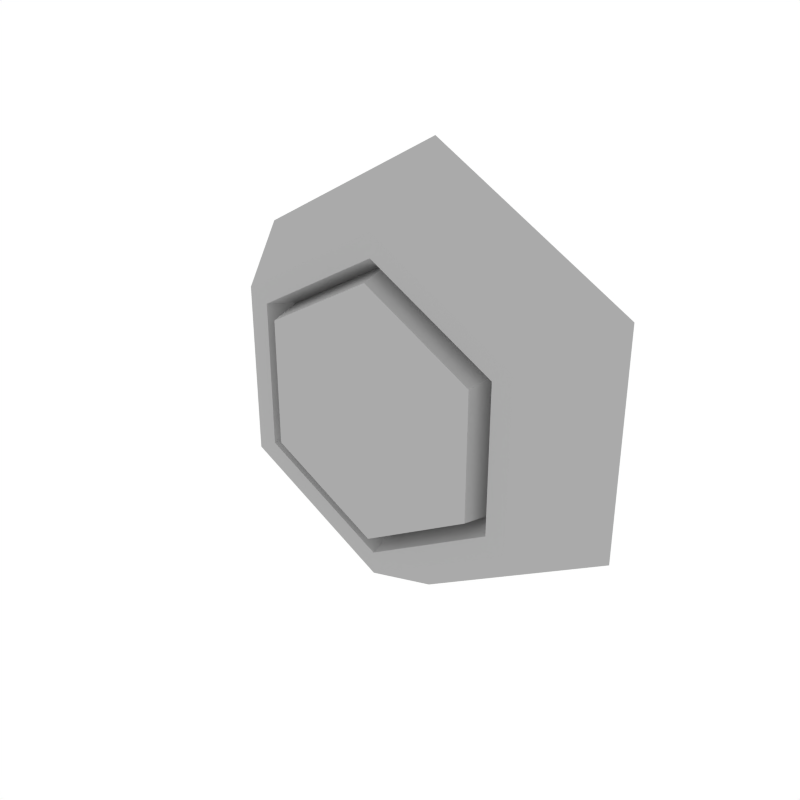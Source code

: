 # Source: Details_Hexagon.blend  (saved by Blender 3.4.6; exported with 4.5.12 LTS)
import bpy
from mathutils import Matrix  # noqa: F401  (used for matrix-valued properties, if any)

bpy.ops.wm.read_factory_settings(use_empty=True)
scene = bpy.context.scene
scene.name = 'Scene'

# ---- collections
col_collection_1 = bpy.data.collections.new('Collection 1'); scene.collection.children.link(col_collection_1)

# ---- materials (node trees are filled in below, after node groups)
mat_main = bpy.data.materials.new('Main')
mat_main.alpha_threshold = 0.0
mat_main.diffuse_color = (0.402, 0.402, 0.402, 1.0)
mat_main.roughness = 0.5

# ---- node groups
ng_auto_smooth = bpy.data.node_groups.new('Auto Smooth', 'GeometryNodeTree')
_s = ng_auto_smooth.interface.new_socket(name='Geometry', in_out='OUTPUT', socket_type='NodeSocketGeometry')
_s = ng_auto_smooth.interface.new_socket(name='Geometry', in_out='INPUT', socket_type='NodeSocketGeometry')
_s = ng_auto_smooth.interface.new_socket(name='Angle', in_out='INPUT', socket_type='NodeSocketFloat')
_s.subtype = 'ANGLE'
_s.min_value = 0.0
_s.max_value = 3.142
ng_auto_smooth.is_modifier = True
_N = ng_auto_smooth.nodes; _L = ng_auto_smooth.links
n0 = _N.new('NodeGroupOutput'); n0.name = 'Group Output'; n0.location = (480, -100)
n1 = _N.new('NodeGroupInput'); n1.name = 'Group Input'; n1.location = (-420, -300)
n2 = _N.new('NodeGroupInput'); n2.name = 'Group Input.001'; n2.location = (-60, -100)
n3 = _N.new('GeometryNodeSetShadeSmooth'); n3.name = 'Set Shade Smooth'; n3.location = (120, -100)
n3.domain = 'EDGE'
n4 = _N.new('GeometryNodeSetShadeSmooth'); n4.name = 'Set Shade Smooth.001'; n4.location = (300, -100)
n5 = _N.new('GeometryNodeInputMeshEdgeAngle'); n5.name = 'Edge Angle'; n5.location = (-420, -220)
n6 = _N.new('GeometryNodeInputEdgeSmooth'); n6.name = 'Is Edge Smooth'; n6.location = (-60, -160)
n7 = _N.new('GeometryNodeInputShadeSmooth'); n7.name = 'Is Face Smooth'; n7.location = (-240, -340)
n8 = _N.new('FunctionNodeBooleanMath'); n8.name = 'Boolean Math'; n8.location = (-60, -220)
n9 = _N.new('FunctionNodeCompare'); n9.name = 'Compare'; n9.location = (-240, -180)
n9.operation = 'LESS_EQUAL'
_L.new(n5.outputs[0], n9.inputs[0])
_L.new(n4.outputs[0], n0.inputs[0])
_L.new(n1.outputs[1], n9.inputs[1])
_L.new(n9.outputs[0], n8.inputs[0])
_L.new(n7.outputs[0], n8.inputs[1])
_L.new(n2.outputs[0], n3.inputs[0])
_L.new(n6.outputs[0], n3.inputs[1])
_L.new(n3.outputs[0], n4.inputs[0])
_L.new(n8.outputs[0], n3.inputs[2])
n0.is_active_output = True

# ---- material node trees

# ---- world
world_world = bpy.data.worlds.new('World'); scene.world = world_world
world_world.color = (1.0, 1.0, 1.0)
world_world.use_sun_shadow = False
world_world.sun_shadow_jitter_overblur = 0.0
world_world.cycles.sampling_method = 'NONE'
world_world.cycles.sample_map_resolution = 256

# ---- meshes
me_cube_049 = bpy.data.meshes.new('Cube.049')
me_cube_049.from_pydata([(1.267e-07, 0.05473, 0.1972), (1.341e-07, -0.0179, 0.1441), (-0.1708, 0.05473, 0.09859), (-0.1248, -0.0179, 0.07206), (-0.1708, 0.05473, -0.0986), (-0.1248, -0.0179, -0.07206), (1.192e-07, 0.05473, -0.1972), (1.267e-07, -0.0179, -0.1441), (0.1708, 0.05473, -0.0986), (0.1248, -0.0179, -0.07206), (0.1708, 0.05473, 0.0986), (0.1248, -0.0179, 0.07206), (-0.1077, -0.0179, 0.06218), (1.304e-07, -0.0179, 0.1244), (-0.1077, -0.0179, -0.06218), (2.57e-07, -0.0179, -0.1244), (0.1077, -0.0179, -0.06218), (0.1077, -0.0179, 0.06218), (-0.09947, 0.005322, 0.05743), (1.304e-07, 0.005322, 0.1149), (-0.09947, 0.005322, -0.05743), (1.304e-07, 0.005322, -0.1149), (0.09947, 0.005322, -0.05743), (0.09947, 0.005322, 0.05743), (-0.09345, -0.02426, 0.05395), (1.341e-07, -0.02426, 0.1079), (-0.09345, -0.02426, -0.05395), (1.341e-07, -0.02426, -0.1079), (0.09345, -0.02426, -0.05395), (0.09345, -0.02426, 0.05395)], [], [(0, 2, 3, 1), (2, 4, 5, 3), (4, 6, 7, 5), (6, 8, 9, 7), (5, 14, 12, 3), (8, 10, 11, 9), (10, 0, 1, 11), (0, 10, 8, 6, 4, 2), (13, 19, 23, 17), (11, 17, 16, 9), (3, 12, 13, 1), (7, 15, 14, 5), (1, 13, 17, 11), (9, 16, 15, 7), (23, 29, 28, 22), (16, 22, 21, 15), (14, 20, 18, 12), (17, 23, 22, 16), (15, 21, 20, 14), (12, 18, 19, 13), (24, 26, 27, 28, 29, 25), (21, 27, 26, 20), (18, 24, 25, 19), (19, 25, 29, 23), (22, 28, 27, 21), (20, 26, 24, 18)])
me_cube_049.polygons.foreach_set('use_smooth', [True] * 26)
me_cube_049.materials.append(mat_main)
me_cube_049.use_remesh_preserve_volume = False
me_cube_049.use_remesh_preserve_attributes = False
me_cube_049.use_mirror_vertex_groups = False
me_cube_049.update()

# ---- objects
ob_details_hexagon = bpy.data.objects.new('Details_Hexagon', me_cube_049)

# ---- transforms, parenting, visibility, modifiers, constraints
ob_details_hexagon.location = (0.0, 0.0, 0.0)
ob_details_hexagon.lineart.crease_threshold = 0.0
_m = ob_details_hexagon.modifiers.new('Auto Smooth', 'NODES')
_m.node_group = ng_auto_smooth
_gi = [s.identifier for s in ng_auto_smooth.interface.items_tree if s.item_type == 'SOCKET' and s.in_out == 'INPUT']
_m[_gi[1]] = 0.5236  # Angle

# ---- collection membership
col_collection_1.objects.link(ob_details_hexagon)

# ---- scene / render settings (as saved in the file)
scene.frame_start = 1; scene.frame_end = 250; scene.frame_set(0)
scene.render.engine = 'CYCLES'
scene.render.resolution_x = 1000
scene.render.resolution_y = 1000
scene.render.dither_intensity = 0.0
scene.cycles.samples = 200
scene.cycles.sampling_pattern = 'TABULATED_SOBOL'
scene.cycles.light_sampling_threshold = 0.0
scene.cycles.use_adaptive_sampling = False
scene.cycles.use_light_tree = False
scene.cycles.caustics_reflective = False
scene.cycles.caustics_refractive = False
scene.cycles.blur_glossy = 0.0
scene.cycles.max_bounces = 2
scene.cycles.pixel_filter_type = 'GAUSSIAN'
scene.cycles.sample_clamp_indirect = 0.0
scene.view_settings.view_transform = 'Standard'
bpy.context.view_layer.update()

# ---- added for rendering (the .blend has no active camera): camera
cam_auto = bpy.data.cameras.new('AutoCamera')
cam_auto.lens = 50.0
cam_auto.sensor_width = 36.0
cam_auto.clip_end = 1000.0
ob_auto_camera = bpy.data.objects.new('AutoCamera', cam_auto)
scene.collection.objects.link(ob_auto_camera)
ob_auto_camera.location = (0.488209, -0.570615, 0.390567)
ob_auto_camera.rotation_euler = (1.09748, -7.21219e-08, 0.694738)
scene.camera = ob_auto_camera
bpy.context.view_layer.update()
